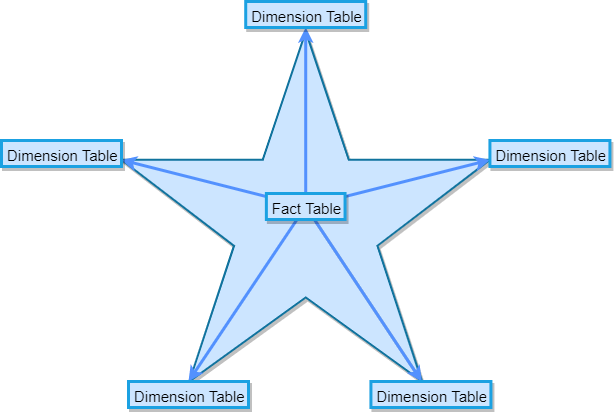

The diagram above was exported from draw.io. Its source (the exported page's mxGraphModel, read from the mxfile embedded in the PNG):
<mxGraphModel dx="1361" dy="660" grid="1" gridSize="10" guides="1" tooltips="1" connect="1" arrows="1" fold="1" page="1" pageScale="1" pageWidth="1169" pageHeight="827" math="0" shadow="0">
  <root>
    <mxCell id="0" />
    <mxCell id="1" parent="0" />
    <mxCell id="2" value="" style="verticalLabelPosition=bottom;verticalAlign=top;html=1;shape=mxgraph.basic.star;strokeWidth=2;strokeColor=#10739e;fillColor=#CCE5FF;shadow=1;" parent="1" vertex="1">
      <mxGeometry x="280" y="130" width="368.42" height="350" as="geometry" />
    </mxCell>
    <mxCell id="25" style="edgeStyle=none;html=1;fontSize=15;fontColor=#000000;strokeWidth=3;entryX=0;entryY=0.367;entryDx=0;entryDy=0;entryPerimeter=0;shadow=0;strokeColor=#5391FE;" parent="1" source="3" target="2" edge="1">
      <mxGeometry relative="1" as="geometry">
        <mxPoint x="284" y="253" as="targetPoint" />
      </mxGeometry>
    </mxCell>
    <mxCell id="26" style="edgeStyle=none;html=1;entryX=1;entryY=0.367;entryDx=0;entryDy=0;entryPerimeter=0;fontSize=15;fontColor=#000000;strokeColor=#5391FE;strokeWidth=3;shadow=0;" parent="1" source="3" target="2" edge="1">
      <mxGeometry relative="1" as="geometry" />
    </mxCell>
    <mxCell id="27" style="edgeStyle=none;html=1;fontSize=15;fontColor=#000000;strokeColor=#5391FE;strokeWidth=3;shadow=0;" parent="1" source="3" target="22" edge="1">
      <mxGeometry relative="1" as="geometry" />
    </mxCell>
    <mxCell id="30" style="edgeStyle=none;html=1;entryX=0.5;entryY=0;entryDx=0;entryDy=0;entryPerimeter=0;fontSize=15;fontColor=#000000;strokeColor=#5391FE;strokeWidth=3;shadow=0;" parent="1" source="3" target="23" edge="1">
      <mxGeometry relative="1" as="geometry" />
    </mxCell>
    <mxCell id="34" style="edgeStyle=none;sketch=0;html=1;entryX=0.815;entryY=1;entryDx=0;entryDy=0;entryPerimeter=0;shadow=1;strokeColor=#5391FE;strokeWidth=3;" edge="1" parent="1" source="3" target="2">
      <mxGeometry relative="1" as="geometry" />
    </mxCell>
    <mxCell id="3" value="Fact Table" style="text;align=left;verticalAlign=top;spacingLeft=4;spacingRight=4;overflow=hidden;rotatable=0;points=[[0,0.5],[1,0.5]];portConstraint=eastwest;strokeWidth=3;fontColor=#000000;fontSize=15;fillColor=#CCE5FF;strokeColor=#1BA1E2;shadow=1;" parent="1" vertex="1">
      <mxGeometry x="424.87" y="292" width="78.68" height="26" as="geometry" />
    </mxCell>
    <mxCell id="19" value="Dimension Table" style="text;align=left;verticalAlign=top;spacingLeft=4;spacingRight=4;overflow=hidden;rotatable=0;points=[[0,0.5],[1,0.5]];portConstraint=eastwest;strokeWidth=3;fontColor=#000000;fontSize=15;fillColor=#CCE5FF;strokeColor=#1BA1E2;shadow=1;" parent="1" vertex="1">
      <mxGeometry x="529.42" y="480" width="120" height="26" as="geometry" />
    </mxCell>
    <mxCell id="21" value="Dimension Table" style="text;align=left;verticalAlign=top;spacingLeft=4;spacingRight=4;overflow=hidden;rotatable=0;points=[[0,0.5],[1,0.5]];portConstraint=eastwest;strokeWidth=3;fontColor=#000000;fontSize=15;fillColor=#CCE5FF;strokeColor=#1BA1E2;shadow=1;" parent="1" vertex="1">
      <mxGeometry x="648.42" y="239" width="120" height="26" as="geometry" />
    </mxCell>
    <mxCell id="22" value="Dimension Table" style="text;align=left;verticalAlign=top;spacingLeft=4;spacingRight=4;overflow=hidden;rotatable=0;points=[[0,0.5],[1,0.5]];portConstraint=eastwest;strokeWidth=3;fontColor=#000000;fontSize=15;fillColor=#CCE5FF;strokeColor=#1BA1E2;shadow=1;" parent="1" vertex="1">
      <mxGeometry x="404.21000000000004" y="100" width="120" height="26" as="geometry" />
    </mxCell>
    <mxCell id="23" value="Dimension Table" style="text;align=left;verticalAlign=top;spacingLeft=4;spacingRight=4;overflow=hidden;rotatable=0;points=[[0,0.5],[1,0.5]];portConstraint=eastwest;strokeWidth=3;fontColor=#000000;fontSize=15;fillColor=#CCE5FF;strokeColor=#1BA1E2;shadow=1;" parent="1" vertex="1">
      <mxGeometry x="287" y="480" width="120" height="26" as="geometry" />
    </mxCell>
    <mxCell id="24" value="Dimension Table" style="text;align=left;verticalAlign=top;spacingLeft=4;spacingRight=4;overflow=hidden;rotatable=0;points=[[0,0.5],[1,0.5]];portConstraint=eastwest;strokeWidth=3;fontColor=#000000;fontSize=15;fillColor=#CCE5FF;strokeColor=#1BA1E2;perimeterSpacing=0;shadow=1;" parent="1" vertex="1">
      <mxGeometry x="160" y="239" width="120" height="26" as="geometry" />
    </mxCell>
  </root>
</mxGraphModel>